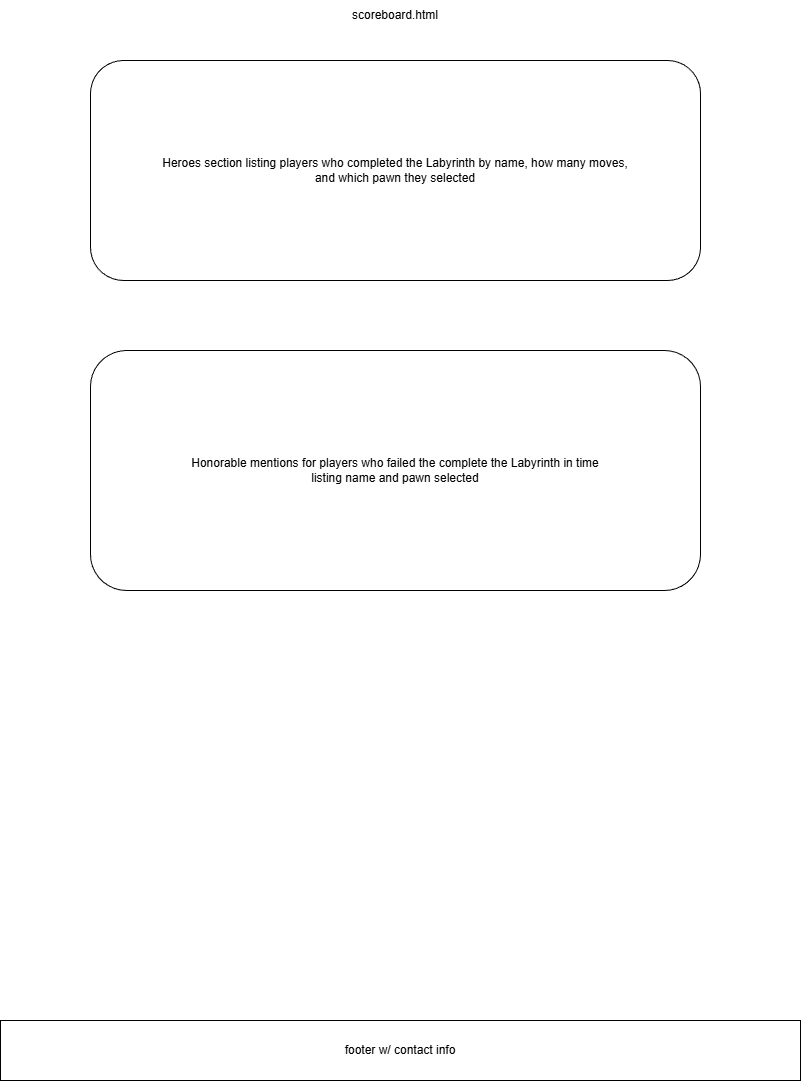

The diagram above was exported from draw.io. Its source (the exported page's mxGraphModel, read from the mxfile embedded in the PNG):
<mxGraphModel dx="1426" dy="751" grid="1" gridSize="10" guides="1" tooltips="1" connect="1" arrows="1" fold="1" page="1" pageScale="1" pageWidth="850" pageHeight="1100" math="0" shadow="0">
  <root>
    <mxCell id="0" />
    <mxCell id="1" parent="0" />
    <mxCell id="fS989qZdg6oadNY7Cfrh-1" value="scoreboard.html" style="text;html=1;whiteSpace=wrap;strokeColor=none;fillColor=none;align=center;verticalAlign=middle;rounded=0;" vertex="1" parent="1">
      <mxGeometry x="370" y="10" width="110" height="30" as="geometry" />
    </mxCell>
    <mxCell id="fS989qZdg6oadNY7Cfrh-3" value="Heroes section listing players who completed the Labyrinth by name, how many moves,&lt;div&gt;and which pawn they selected&lt;/div&gt;" style="rounded=1;whiteSpace=wrap;html=1;" vertex="1" parent="1">
      <mxGeometry x="120" y="70" width="610" height="220" as="geometry" />
    </mxCell>
    <mxCell id="fS989qZdg6oadNY7Cfrh-4" value="Honorable mentions for players who failed the complete the Labyrinth in time&lt;div&gt;listing name and pawn selected&lt;/div&gt;" style="rounded=1;whiteSpace=wrap;html=1;" vertex="1" parent="1">
      <mxGeometry x="120" y="360" width="610" height="240" as="geometry" />
    </mxCell>
    <mxCell id="fS989qZdg6oadNY7Cfrh-5" value="footer w/ contact info" style="rounded=0;whiteSpace=wrap;html=1;" vertex="1" parent="1">
      <mxGeometry x="30" y="1030" width="800" height="60" as="geometry" />
    </mxCell>
  </root>
</mxGraphModel>